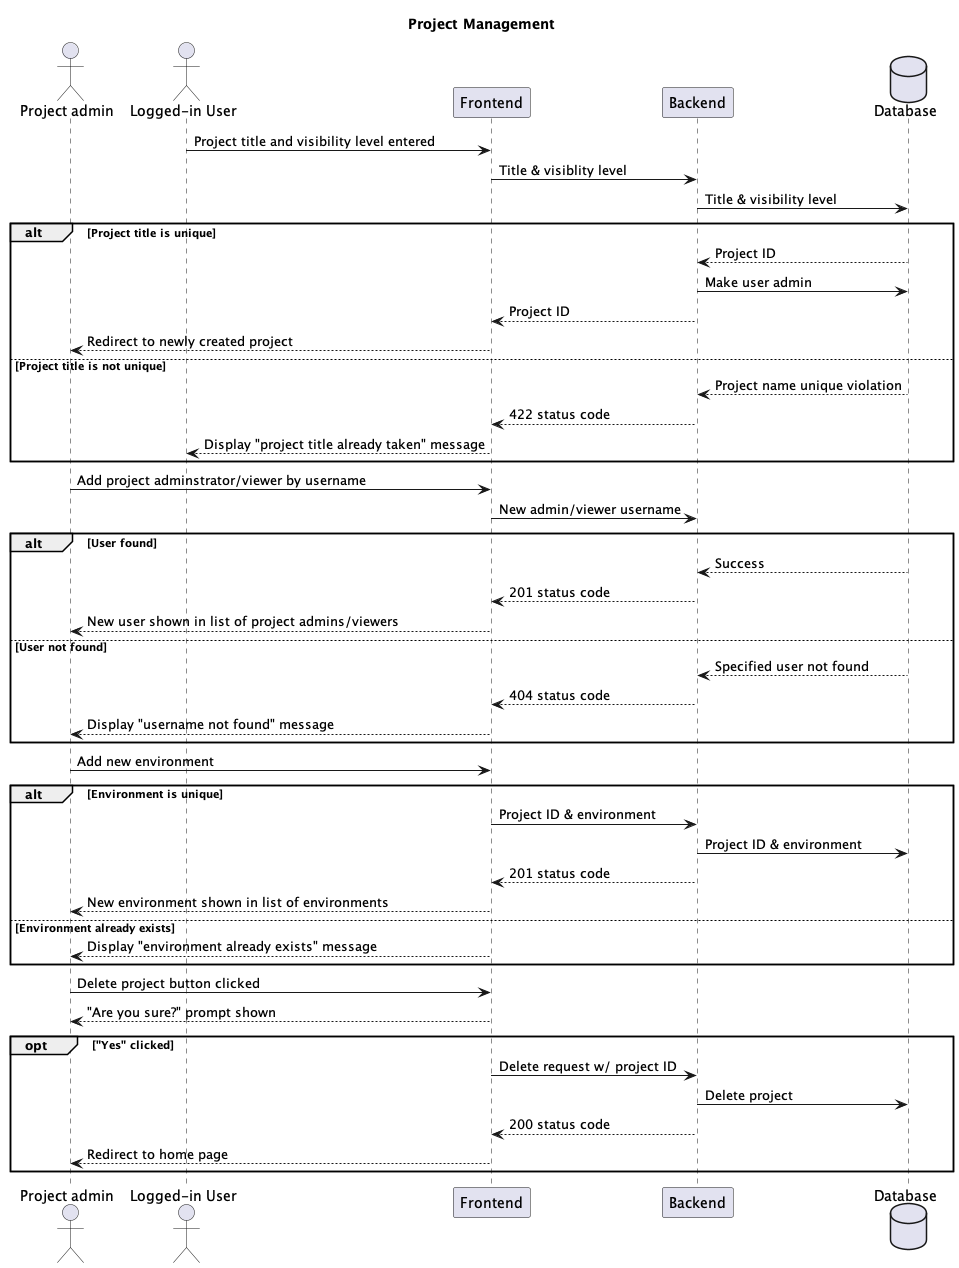

The diagram above was rendered by PlantUML. Its source (embedded in the PNG):
@startuml
title Project Management

actor Admin as "Project admin"
actor User as "Logged-in User"
participant Frontend 
participant Backend
database Database

User -> Frontend: Project title and visibility level entered
Frontend -> Backend: Title & visiblity level
Backend -> Database: Title & visibility level
alt Project title is unique
Database --> Backend: Project ID
Backend -> Database: Make user admin
Backend --> Frontend: Project ID
Frontend --> Admin: Redirect to newly created project
else Project title is not unique
Database --> Backend: Project name unique violation
Backend --> Frontend: 422 status code
Frontend --> User: Display "project title already taken" message
end

Admin -> Frontend: Add project adminstrator/viewer by username
Frontend -> Backend: New admin/viewer username
alt User found
    Database --> Backend: Success
    Backend --> Frontend: 201 status code
    Frontend --> Admin: New user shown in list of project admins/viewers
else User not found
    Database --> Backend: Specified user not found
    Backend --> Frontend: 404 status code
    Frontend --> Admin: Display "username not found" message
end

Admin -> Frontend: Add new environment
alt Environment is unique
    Frontend -> Backend: Project ID & environment
    Backend -> Database: Project ID & environment
    Backend --> Frontend: 201 status code
    Frontend --> Admin: New environment shown in list of environments
else Environment already exists
    Frontend --> Admin: Display "environment already exists" message
end


Admin -> Frontend: Delete project button clicked
Frontend --> Admin: "Are you sure?" prompt shown
opt "Yes" clicked
    Frontend -> Backend: Delete request w/ project ID
    Backend -> Database: Delete project
    Backend --> Frontend: 200 status code
    Frontend --> Admin: Redirect to home page
end

@enduml